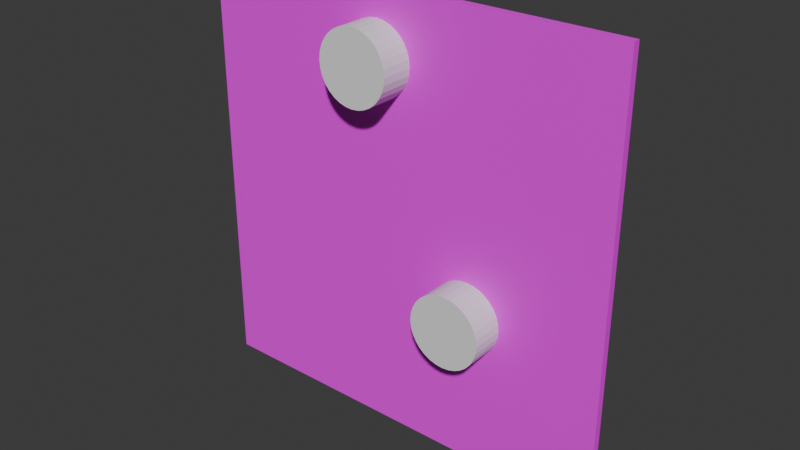 # Source: model.blend  (saved by Blender 4.4.32; exported with 4.5.12 LTS)
import bpy
from mathutils import Matrix  # noqa: F401  (used for matrix-valued properties, if any)

bpy.ops.wm.read_factory_settings(use_empty=True)
scene = bpy.context.scene
scene.name = 'Scene'

# ---- collections
col_collection = bpy.data.collections.new('Collection'); scene.collection.children.link(col_collection)

# ---- images (referenced by path relative to the original .blend; pixels are not part of the script)
import os
ASSET_DIR = os.environ.get("B2B_ASSET_DIR", "")  # directory of the original .blend (textures are referenced by path, not embedded)
HERE = os.path.dirname(os.path.abspath(__file__))  # packed textures are extracted next to this script under _unpacked/

def load_image(name, relpath, width, height, colorspace="sRGB"):
    """Load a texture the original file referenced (path relative to the .blend, or extracted next to this script)."""
    p = next((c for c in (os.path.join(HERE, relpath), os.path.join(ASSET_DIR, relpath)) if relpath and os.path.exists(c)), "")
    if p:
        img = bpy.data.images.load(p, check_existing=True)
        img.name = name
    else:  # same state as the original file: an image datablock whose file is absent (Cycles renders it pink)
        img = bpy.data.images.new(name, width, height)
        img.source = "FILE"
        img.filepath = "//" + (relpath or name)
    img.colorspace_settings.name = colorspace
    return img
img_task04_tagging_01_png = load_image('Task04_Tagging_01.png', 'Task04_Tagging_01.png', 1024, 1024, 'sRGB')

# ---- materials (node trees are filled in below, after node groups)
mat_material_002 = bpy.data.materials.new('Material.002')

# ---- material node trees
mat_material_002.use_nodes = True; mat_material_002.node_tree.nodes.clear()
_N = mat_material_002.node_tree.nodes; _L = mat_material_002.node_tree.links
n0 = _N.new('ShaderNodeBsdfPrincipled'); n0.name = 'Principled BSDF'; n0.location = (10, 300)
n1 = _N.new('ShaderNodeOutputMaterial'); n1.name = 'Material Output'; n1.location = (300, 300)
n2 = _N.new('ShaderNodeTexImage'); n2.name = 'Image Texture'; n2.location = (-280, 280)
n2.image = img_task04_tagging_01_png
_L.new(n0.outputs[0], n1.inputs[0])
_L.new(n2.outputs[0], n0.inputs[0])
n1.is_active_output = True

# ---- world
world_world = bpy.data.worlds.new('World'); scene.world = world_world
world_world.use_nodes = True; world_world.node_tree.nodes.clear()
_N = world_world.node_tree.nodes; _L = world_world.node_tree.links
n0 = _N.new('ShaderNodeOutputWorld'); n0.name = 'World Output'; n0.location = (300, 300)
n1 = _N.new('ShaderNodeBackground'); n1.name = 'Background'; n1.location = (10, 300)
n1.inputs[0].default_value = (0.05088, 0.05088, 0.05088, 1.0)
_L.new(n1.outputs[0], n0.inputs[0])
n0.is_active_output = True
world_world.color = (0.05088, 0.05088, 0.05088)
world_world.sun_shadow_jitter_overblur = 0.0

# ---- meshes
me_cube_002 = bpy.data.meshes.new('Cube.002')
me_cube_002.from_pydata([(-1.0, -1.0, -1.0), (-1.0, -1.0, 1.0), (-1.0, 1.0, -1.0), (-1.0, 1.0, 1.0), (1.0, -1.0, -1.0), (1.0, -1.0, 1.0), (1.0, 1.0, -1.0), (1.0, 1.0, 1.0), (-0.2717, 1.0, 0.7028), (-0.2685, 1.0, 0.6703), (-0.2685, 1.0, 0.7353), (-0.259, 1.0, 0.639), (-0.2436, 1.0, 0.7954), (-0.2436, 1.0, 0.6102), (-0.259, 1.0, 0.7666), (-0.2229, 1.0, 0.5849), (-0.1977, 1.0, 0.8414), (-0.1376, 1.0, 0.5393), (-0.1688, 1.0, 0.5488), (-0.1376, 1.0, 0.8662), (-0.1977, 1.0, 0.5642), (-0.1688, 1.0, 0.8568), (-0.2229, 1.0, 0.8206), (-0.07255, 1.0, 0.5393), (-0.07255, 1.0, 0.8662), (-0.01247, 1.0, 0.5642), (-0.01247, 1.0, 0.8414), (-0.04128, 1.0, 0.5488), (-0.04128, 1.0, 0.8568), (0.03352, 1.0, 0.6102), (0.03352, 1.0, 0.7954), (0.0616, 1.0, 0.7028), (0.0584, 1.0, 0.7353), (0.0584, 1.0, 0.6703), (0.04892, 1.0, 0.7666), (0.04892, 1.0, 0.639), (0.01279, 1.0, 0.8206), (0.01279, 1.0, 0.5849), (-0.1051, 1.0, 0.8694), (-0.1051, 1.0, 0.5361), (-0.2717, -1.0, 0.7028), (-0.2685, -1.0, 0.6703), (-0.2685, -1.0, 0.7353), (-0.2436, -1.0, 0.6102), (-0.2436, -1.0, 0.7954), (-0.259, -1.0, 0.639), (-0.259, -1.0, 0.7666), (-0.1977, -1.0, 0.5642), (-0.1977, -1.0, 0.8414), (-0.1376, -1.0, 0.5393), (-0.1376, -1.0, 0.8662), (-0.1688, -1.0, 0.5488), (-0.1688, -1.0, 0.8568), (-0.2229, -1.0, 0.5849), (-0.2229, -1.0, 0.8206), (-0.07255, -1.0, 0.5393), (-0.07255, -1.0, 0.8662), (-0.01247, -1.0, 0.5642), (-0.01247, -1.0, 0.8414), (-0.04128, -1.0, 0.5488), (-0.04128, -1.0, 0.8568), (0.03352, -1.0, 0.6102), (0.03352, -1.0, 0.7954), (0.0616, -1.0, 0.7028), (0.0584, -1.0, 0.6703), (0.0584, -1.0, 0.7353), (0.04892, -1.0, 0.639), (0.04892, -1.0, 0.7666), (0.01279, -1.0, 0.5849), (0.01279, -1.0, 0.8206), (-0.1051, -1.0, 0.8694), (-0.1051, -1.0, 0.5361), (0.1936, 1.0, -0.3027), (0.1968, 1.0, -0.3352), (0.1968, 1.0, -0.2702), (0.2217, 1.0, -0.3953), (0.2217, 1.0, -0.2101), (0.2063, 1.0, -0.3665), (0.2063, 1.0, -0.2389), (0.2677, 1.0, -0.4413), (0.2677, 1.0, -0.1641), (0.3278, 1.0, -0.4662), (0.3278, 1.0, -0.1392), (0.2965, 1.0, -0.4567), (0.2965, 1.0, -0.1487), (0.2425, 1.0, -0.4206), (0.2425, 1.0, -0.1849), (0.3928, 1.0, -0.4662), (0.3928, 1.0, -0.1392), (0.4529, 1.0, -0.4413), (0.4529, 1.0, -0.1641), (0.4241, 1.0, -0.4567), (0.4241, 1.0, -0.1487), (0.4989, 1.0, -0.3953), (0.4989, 1.0, -0.2101), (0.527, 1.0, -0.3027), (0.5238, 1.0, -0.3352), (0.5238, 1.0, -0.2702), (0.5143, 1.0, -0.3665), (0.5143, 1.0, -0.2389), (0.4782, 1.0, -0.4206), (0.4782, 1.0, -0.1849), (0.3603, 1.0, -0.136), (0.3603, 1.0, -0.4694), (0.1936, -1.0, -0.3027), (0.1968, -1.0, -0.3352), (0.1968, -1.0, -0.2702), (0.2217, -1.0, -0.3953), (0.2217, -1.0, -0.2101), (0.2063, -1.0, -0.3665), (0.2063, -1.0, -0.2389), (0.2677, -1.0, -0.4413), (0.2677, -1.0, -0.1641), (0.3278, -1.0, -0.4662), (0.3278, -1.0, -0.1392), (0.2965, -1.0, -0.4567), (0.2965, -1.0, -0.1487), (0.2425, -1.0, -0.4206), (0.2425, -1.0, -0.1849), (0.3928, -1.0, -0.4662), (0.3928, -1.0, -0.1392), (0.4529, -1.0, -0.4413), (0.4529, -1.0, -0.1641), (0.4241, -1.0, -0.4567), (0.4241, -1.0, -0.1487), (0.4989, -1.0, -0.3953), (0.4989, -1.0, -0.2101), (0.527, -1.0, -0.3027), (0.5238, -1.0, -0.3352), (0.5238, -1.0, -0.2702), (0.5143, -1.0, -0.3665), (0.5143, -1.0, -0.2389), (0.4782, -1.0, -0.4206), (0.4782, -1.0, -0.1849), (0.3603, -1.0, -0.136), (0.3603, -1.0, -0.4694)], [], [(0, 1, 3, 2), (12, 14, 3, 7, 32, 34, 30, 36, 26, 28, 24, 38, 19, 21, 16, 22), (100, 6, 2, 3, 14, 10, 8, 9, 11, 13, 15, 20, 18, 17, 39, 23, 27, 25, 37, 29, 35, 33, 31, 32, 7, 92, 88, 102, 82, 84, 80, 86, 76, 78, 74, 72, 73, 77, 75, 85, 79, 83, 81, 103, 87, 91, 89), (92, 7, 6, 100, 93, 98, 96, 95, 97, 99, 94, 101, 90), (6, 7, 5, 4), (4, 5, 124, 122, 133, 126, 131, 129, 127, 128, 130, 125, 132), (124, 5, 65, 63, 64, 66, 61, 68, 57, 59, 55, 71, 49, 51, 47, 53, 43, 45, 41, 40, 42, 46, 1, 0, 4, 132, 121, 123, 119, 135, 113, 115, 111, 117, 107, 109, 105, 104, 106, 110, 108, 118, 112, 116, 114, 134, 120), (67, 65, 5, 1, 46, 44, 54, 48, 52, 50, 70, 56, 60, 58, 69, 62), (2, 6, 4, 0), (7, 3, 1, 5), (38, 24, 56, 70), (24, 28, 60, 56), (28, 26, 58, 60), (26, 36, 69, 58), (69, 36, 30, 62), (62, 30, 34, 67), (67, 34, 32, 65), (65, 32, 31, 63), (63, 31, 33, 64), (64, 33, 35, 66), (66, 35, 29, 61), (61, 29, 37, 68), (68, 37, 25, 57), (57, 25, 27, 59), (59, 27, 23, 55), (55, 23, 39, 71), (71, 39, 17, 49), (49, 17, 18, 51), (51, 18, 20, 47), (47, 20, 15, 53), (15, 13, 43, 53), (13, 11, 45, 43), (11, 9, 41, 45), (9, 8, 40, 41), (8, 10, 42, 40), (10, 14, 46, 42), (14, 12, 44, 46), (12, 22, 54, 44), (22, 16, 48, 54), (16, 21, 52, 48), (21, 19, 50, 52), (19, 38, 70, 50), (102, 88, 120, 134), (88, 92, 124, 120), (92, 90, 122, 124), (90, 101, 133, 122), (133, 101, 94, 126), (126, 94, 99, 131), (131, 99, 97, 129), (129, 97, 95, 127), (127, 95, 96, 128), (128, 96, 98, 130), (130, 98, 93, 125), (125, 93, 100, 132), (132, 100, 89, 121), (121, 89, 91, 123), (123, 91, 87, 119), (119, 87, 103, 135), (135, 103, 81, 113), (113, 81, 83, 115), (115, 83, 79, 111), (111, 79, 85, 117), (85, 75, 107, 117), (75, 77, 109, 107), (77, 73, 105, 109), (73, 72, 104, 105), (72, 74, 106, 104), (74, 78, 110, 106), (78, 76, 108, 110), (76, 86, 118, 108), (86, 80, 112, 118), (80, 84, 116, 112), (84, 82, 114, 116), (82, 102, 134, 114)])
_uv = me_cube_002.uv_layers.new(name='UVMap')
_uv.uv.foreach_set('vector', [0.375, 0.0, 0.625, 0.0, 0.625, 0.25, 0.375, 0.25, 0.378, 0.8961, 0.3704, 0.8817, 0.0002265, 0.9981, 0.999, 0.9988, 0.5289, 0.8662, 0.5242, 0.8819, 0.5164, 0.8962, 0.5061, 0.9088, 0.4935, 0.9192, 0.4791, 0.9269, 0.4635, 0.9316, 0.4472, 0.9332, 0.431, 0.9316, 0.4154, 0.9268, 0.401, 0.9191, 0.3884, 0.9088, 0.739, 0.2892, 0.9998, -2.959e-05, 0.0009549, -0.0007579, 0.0002265, 0.9981, 0.3704, 0.8817, 0.3656, 0.8661, 0.364, 0.8499, 0.3657, 0.8337, 0.3704, 0.818, 0.3781, 0.8037, 0.3885, 0.791, 0.4011, 0.7807, 0.4155, 0.773, 0.4311, 0.7683, 0.4473, 0.7667, 0.4636, 0.7683, 0.4792, 0.7731, 0.4936, 0.7808, 0.5062, 0.7911, 0.5165, 0.8038, 0.5242, 0.8182, 0.5289, 0.8338, 0.5305, 0.85, 0.5289, 0.8662, 0.999, 0.9988, 0.7118, 0.4249, 0.6962, 0.4296, 0.68, 0.4312, 0.6638, 0.4296, 0.6481, 0.4249, 0.6338, 0.4171, 0.6212, 0.4068, 0.6108, 0.3942, 0.6031, 0.3798, 0.5984, 0.3642, 0.5968, 0.3479, 0.5984, 0.3317, 0.6032, 0.3161, 0.6109, 0.3017, 0.6212, 0.2891, 0.6339, 0.2787, 0.6483, 0.2711, 0.6639, 0.2663, 0.6801, 0.2647, 0.6963, 0.2664, 0.712, 0.2711, 0.7263, 0.2788, 0.7118, 0.4249, 0.999, 0.9988, 0.9998, -2.959e-05, 0.739, 0.2892, 0.7493, 0.3018, 0.757, 0.3162, 0.7617, 0.3318, 0.7633, 0.348, 0.7617, 0.3643, 0.7569, 0.3799, 0.7492, 0.3943, 0.7389, 0.4069, 0.7262, 0.4172, 0.375, 0.5, 0.625, 0.5, 0.625, 0.75, 0.375, 0.75, 0.9999, 0.002127, 1.0, 0.9999, 0.7127, 0.4269, 0.727, 0.4192, 0.7396, 0.4088, 0.75, 0.3962, 0.7576, 0.3819, 0.7624, 0.3663, 0.764, 0.35, 0.7624, 0.3338, 0.7576, 0.3182, 0.75, 0.3038, 0.7396, 0.2912, 0.7127, 0.4269, 1.0, 0.9999, 0.5303, 0.8679, 0.5319, 0.8517, 0.5303, 0.8355, 0.5255, 0.8199, 0.5179, 0.8055, 0.5075, 0.7929, 0.4949, 0.7826, 0.4805, 0.7749, 0.4649, 0.7702, 0.4487, 0.7686, 0.4325, 0.7702, 0.4169, 0.7749, 0.4025, 0.7826, 0.3899, 0.7929, 0.3796, 0.8055, 0.3719, 0.8199, 0.3672, 0.8355, 0.3656, 0.8517, 0.3672, 0.8679, 0.3719, 0.8835, 0.002279, 1.0, 0.002127, 0.002279, 0.9999, 0.002127, 0.7396, 0.2912, 0.727, 0.2809, 0.7126, 0.2732, 0.697, 0.2685, 0.6808, 0.2669, 0.6646, 0.2685, 0.649, 0.2732, 0.6346, 0.2809, 0.622, 0.2913, 0.6117, 0.3039, 0.604, 0.3182, 0.5993, 0.3338, 0.5977, 0.3501, 0.5993, 0.3663, 0.604, 0.3819, 0.6117, 0.3963, 0.622, 0.4089, 0.6346, 0.4192, 0.649, 0.4269, 0.6646, 0.4316, 0.6808, 0.4332, 0.6971, 0.4316, 0.5256, 0.8835, 0.5303, 0.8679, 1.0, 0.9999, 0.002279, 1.0, 0.3719, 0.8835, 0.3796, 0.8979, 0.3899, 0.9105, 0.4025, 0.9209, 0.4169, 0.9285, 0.4325, 0.9333, 0.4487, 0.9349, 0.465, 0.9333, 0.4806, 0.9285, 0.4949, 0.9208, 0.5075, 0.9105, 0.5179, 0.8979, 0.125, 0.5, 0.375, 0.5, 0.375, 0.75, 0.125, 0.75, 0.625, 0.5, 0.875, 0.5, 0.875, 0.75, 0.625, 0.75, 1.0, 0.725, 0.9688, 0.725, 0.9688, 0.775, 1.0, 0.775, 0.9688, 0.725, 0.9375, 0.725, 0.9375, 0.775, 0.9688, 0.775, 0.9375, 0.725, 0.9062, 0.725, 0.9062, 0.775, 0.9375, 0.775, 0.9062, 0.725, 0.875, 0.725, 0.875, 0.775, 0.9062, 0.775, 0.875, 0.775, 0.875, 0.725, 0.8438, 0.725, 0.8438, 0.775, 0.8438, 0.775, 0.8438, 0.725, 0.8125, 0.725, 0.8125, 0.775, 0.8125, 0.775, 0.8125, 0.725, 0.7812, 0.725, 0.7812, 0.775, 0.7812, 0.775, 0.7812, 0.725, 0.75, 0.725, 0.75, 0.775, 0.75, 0.775, 0.75, 0.725, 0.7188, 0.725, 0.7188, 0.775, 0.7188, 0.775, 0.7188, 0.725, 0.6875, 0.725, 0.6875, 0.775, 0.6875, 0.775, 0.6875, 0.725, 0.6562, 0.725, 0.6562, 0.775, 0.6562, 0.775, 0.6562, 0.725, 0.625, 0.725, 0.625, 0.775, 0.625, 0.775, 0.625, 0.725, 0.5938, 0.725, 0.5938, 0.775, 0.5938, 0.775, 0.5938, 0.725, 0.5625, 0.725, 0.5625, 0.775, 0.5625, 0.775, 0.5625, 0.725, 0.5312, 0.725, 0.5312, 0.775, 0.5312, 0.775, 0.5312, 0.725, 0.5, 0.725, 0.5, 0.775, 0.5, 0.775, 0.5, 0.725, 0.4688, 0.725, 0.4688, 0.775, 0.4688, 0.775, 0.4688, 0.725, 0.4375, 0.725, 0.4375, 0.775, 0.4375, 0.775, 0.4375, 0.725, 0.4062, 0.725, 0.4062, 0.775, 0.4062, 0.775, 0.4062, 0.725, 0.375, 0.725, 0.375, 0.775, 0.375, 0.725, 0.3438, 0.725, 0.3438, 0.775, 0.375, 0.775, 0.3438, 0.725, 0.3125, 0.725, 0.3125, 0.775, 0.3438, 0.775, 0.3125, 0.725, 0.2812, 0.725, 0.2812, 0.775, 0.3125, 0.775, 0.2812, 0.725, 0.25, 0.725, 0.25, 0.775, 0.2812, 0.775, 0.25, 0.725, 0.2188, 0.725, 0.2188, 0.775, 0.25, 0.775, 0.2188, 0.725, 0.1875, 0.725, 0.1875, 0.775, 0.2188, 0.775, 0.1875, 0.725, 0.1562, 0.725, 0.1562, 0.775, 0.1875, 0.775, 0.1562, 0.725, 0.125, 0.725, 0.125, 0.775, 0.1562, 0.775, 0.125, 0.725, 0.09375, 0.725, 0.09375, 0.775, 0.125, 0.775, 0.09375, 0.725, 0.0625, 0.725, 0.0625, 0.775, 0.09375, 0.775, 0.0625, 0.725, 0.03125, 0.725, 0.03125, 0.775, 0.0625, 0.775, 0.03125, 0.725, 0.0, 0.725, 0.0, 0.775, 0.03125, 0.775, 1.0, 0.725, 0.9688, 0.725, 0.9688, 0.775, 1.0, 0.775, 0.9688, 0.725, 0.9375, 0.725, 0.9375, 0.775, 0.9688, 0.775, 0.9375, 0.725, 0.9062, 0.725, 0.9062, 0.775, 0.9375, 0.775, 0.9062, 0.725, 0.875, 0.725, 0.875, 0.775, 0.9062, 0.775, 0.875, 0.775, 0.875, 0.725, 0.8438, 0.725, 0.8438, 0.775, 0.8438, 0.775, 0.8438, 0.725, 0.8125, 0.725, 0.8125, 0.775, 0.8125, 0.775, 0.8125, 0.725, 0.7812, 0.725, 0.7812, 0.775, 0.7812, 0.775, 0.7812, 0.725, 0.75, 0.725, 0.75, 0.775, 0.75, 0.775, 0.75, 0.725, 0.7188, 0.725, 0.7188, 0.775, 0.7188, 0.775, 0.7188, 0.725, 0.6875, 0.725, 0.6875, 0.775, 0.6875, 0.775, 0.6875, 0.725, 0.6562, 0.725, 0.6562, 0.775, 0.6562, 0.775, 0.6562, 0.725, 0.625, 0.725, 0.625, 0.775, 0.625, 0.775, 0.625, 0.725, 0.5938, 0.725, 0.5938, 0.775, 0.5938, 0.775, 0.5938, 0.725, 0.5625, 0.725, 0.5625, 0.775, 0.5625, 0.775, 0.5625, 0.725, 0.5312, 0.725, 0.5312, 0.775, 0.5312, 0.775, 0.5312, 0.725, 0.5, 0.725, 0.5, 0.775, 0.5, 0.775, 0.5, 0.725, 0.4688, 0.725, 0.4688, 0.775, 0.4688, 0.775, 0.4688, 0.725, 0.4375, 0.725, 0.4375, 0.775, 0.4375, 0.775, 0.4375, 0.725, 0.4062, 0.725, 0.4062, 0.775, 0.4062, 0.775, 0.4062, 0.725, 0.375, 0.725, 0.375, 0.775, 0.375, 0.725, 0.3438, 0.725, 0.3438, 0.775, 0.375, 0.775, 0.3438, 0.725, 0.3125, 0.725, 0.3125, 0.775, 0.3438, 0.775, 0.3125, 0.725, 0.2812, 0.725, 0.2812, 0.775, 0.3125, 0.775, 0.2812, 0.725, 0.25, 0.725, 0.25, 0.775, 0.2812, 0.775, 0.25, 0.725, 0.2188, 0.725, 0.2188, 0.775, 0.25, 0.775, 0.2188, 0.725, 0.1875, 0.725, 0.1875, 0.775, 0.2188, 0.775, 0.1875, 0.725, 0.1562, 0.725, 0.1562, 0.775, 0.1875, 0.775, 0.1562, 0.725, 0.125, 0.725, 0.125, 0.775, 0.1562, 0.775, 0.125, 0.725, 0.09375, 0.725, 0.09375, 0.775, 0.125, 0.775, 0.09375, 0.725, 0.0625, 0.725, 0.0625, 0.775, 0.09375, 0.775, 0.0625, 0.725, 0.03125, 0.725, 0.03125, 0.775, 0.0625, 0.775, 0.03125, 0.725, 0.0, 0.725, 0.0, 0.775, 0.03125, 0.775])
me_cube_002.materials.append(mat_material_002)
me_cube_002.update()
me_cylinder = bpy.data.meshes.new('Cylinder')
me_cylinder.from_pydata([(0.0, 1.0, -1.0), (0.0, 1.0, 1.0), (0.1951, 0.9808, -1.0), (0.1951, 0.9808, 1.0), (0.3827, 0.9239, -1.0), (0.3827, 0.9239, 1.0), (0.5556, 0.8315, -1.0), (0.5556, 0.8315, 1.0), (0.7071, 0.7071, -1.0), (0.7071, 0.7071, 1.0), (0.8315, 0.5556, -1.0), (0.8315, 0.5556, 1.0), (0.9239, 0.3827, -1.0), (0.9239, 0.3827, 1.0), (0.9808, 0.1951, -1.0), (0.9808, 0.1951, 1.0), (1.0, 0.0, -1.0), (1.0, 0.0, 1.0), (0.9808, -0.1951, -1.0), (0.9808, -0.1951, 1.0), (0.9239, -0.3827, -1.0), (0.9239, -0.3827, 1.0), (0.8315, -0.5556, -1.0), (0.8315, -0.5556, 1.0), (0.7071, -0.7071, -1.0), (0.7071, -0.7071, 1.0), (0.5556, -0.8315, -1.0), (0.5556, -0.8315, 1.0), (0.3827, -0.9239, -1.0), (0.3827, -0.9239, 1.0), (0.1951, -0.9808, -1.0), (0.1951, -0.9808, 1.0), (0.0, -1.0, -1.0), (0.0, -1.0, 1.0), (-0.1951, -0.9808, -1.0), (-0.1951, -0.9808, 1.0), (-0.3827, -0.9239, -1.0), (-0.3827, -0.9239, 1.0), (-0.5556, -0.8315, -1.0), (-0.5556, -0.8315, 1.0), (-0.7071, -0.7071, -1.0), (-0.7071, -0.7071, 1.0), (-0.8315, -0.5556, -1.0), (-0.8315, -0.5556, 1.0), (-0.9239, -0.3827, -1.0), (-0.9239, -0.3827, 1.0), (-0.9808, -0.1951, -1.0), (-0.9808, -0.1951, 1.0), (-1.0, 0.0, -1.0), (-1.0, 0.0, 1.0), (-0.9808, 0.1951, -1.0), (-0.9808, 0.1951, 1.0), (-0.9239, 0.3827, -1.0), (-0.9239, 0.3827, 1.0), (-0.8315, 0.5556, -1.0), (-0.8315, 0.5556, 1.0), (-0.7071, 0.7071, -1.0), (-0.7071, 0.7071, 1.0), (-0.5556, 0.8315, -1.0), (-0.5556, 0.8315, 1.0), (-0.3827, 0.9239, -1.0), (-0.3827, 0.9239, 1.0), (-0.1951, 0.9808, -1.0), (-0.1951, 0.9808, 1.0)], [], [(0, 1, 3, 2), (2, 3, 5, 4), (4, 5, 7, 6), (6, 7, 9, 8), (8, 9, 11, 10), (10, 11, 13, 12), (12, 13, 15, 14), (14, 15, 17, 16), (16, 17, 19, 18), (18, 19, 21, 20), (20, 21, 23, 22), (22, 23, 25, 24), (24, 25, 27, 26), (26, 27, 29, 28), (28, 29, 31, 30), (30, 31, 33, 32), (32, 33, 35, 34), (34, 35, 37, 36), (36, 37, 39, 38), (38, 39, 41, 40), (40, 41, 43, 42), (42, 43, 45, 44), (44, 45, 47, 46), (46, 47, 49, 48), (48, 49, 51, 50), (50, 51, 53, 52), (52, 53, 55, 54), (54, 55, 57, 56), (56, 57, 59, 58), (58, 59, 61, 60), (3, 1, 63, 61, 59, 57, 55, 53, 51, 49, 47, 45, 43, 41, 39, 37, 35, 33, 31, 29, 27, 25, 23, 21, 19, 17, 15, 13, 11, 9, 7, 5), (60, 61, 63, 62), (62, 63, 1, 0), (0, 2, 4, 6, 8, 10, 12, 14, 16, 18, 20, 22, 24, 26, 28, 30, 32, 34, 36, 38, 40, 42, 44, 46, 48, 50, 52, 54, 56, 58, 60, 62)])
_uv = me_cylinder.uv_layers.new(name='UVMap')
_uv.uv.foreach_set('vector', [1.0, 0.5, 1.0, 1.0, 0.9688, 1.0, 0.9688, 0.5, 0.9688, 0.5, 0.9688, 1.0, 0.9375, 1.0, 0.9375, 0.5, 0.9375, 0.5, 0.9375, 1.0, 0.9062, 1.0, 0.9062, 0.5, 0.9062, 0.5, 0.9062, 1.0, 0.875, 1.0, 0.875, 0.5, 0.875, 0.5, 0.875, 1.0, 0.8438, 1.0, 0.8438, 0.5, 0.8438, 0.5, 0.8438, 1.0, 0.8125, 1.0, 0.8125, 0.5, 0.8125, 0.5, 0.8125, 1.0, 0.7812, 1.0, 0.7812, 0.5, 0.7812, 0.5, 0.7812, 1.0, 0.75, 1.0, 0.75, 0.5, 0.75, 0.5, 0.75, 1.0, 0.7188, 1.0, 0.7188, 0.5, 0.7188, 0.5, 0.7188, 1.0, 0.6875, 1.0, 0.6875, 0.5, 0.6875, 0.5, 0.6875, 1.0, 0.6562, 1.0, 0.6562, 0.5, 0.6562, 0.5, 0.6562, 1.0, 0.625, 1.0, 0.625, 0.5, 0.625, 0.5, 0.625, 1.0, 0.5938, 1.0, 0.5938, 0.5, 0.5938, 0.5, 0.5938, 1.0, 0.5625, 1.0, 0.5625, 0.5, 0.5625, 0.5, 0.5625, 1.0, 0.5312, 1.0, 0.5312, 0.5, 0.5312, 0.5, 0.5312, 1.0, 0.5, 1.0, 0.5, 0.5, 0.5, 0.5, 0.5, 1.0, 0.4688, 1.0, 0.4688, 0.5, 0.4688, 0.5, 0.4688, 1.0, 0.4375, 1.0, 0.4375, 0.5, 0.4375, 0.5, 0.4375, 1.0, 0.4062, 1.0, 0.4062, 0.5, 0.4062, 0.5, 0.4062, 1.0, 0.375, 1.0, 0.375, 0.5, 0.375, 0.5, 0.375, 1.0, 0.3438, 1.0, 0.3438, 0.5, 0.3438, 0.5, 0.3438, 1.0, 0.3125, 1.0, 0.3125, 0.5, 0.3125, 0.5, 0.3125, 1.0, 0.2812, 1.0, 0.2812, 0.5, 0.2812, 0.5, 0.2812, 1.0, 0.25, 1.0, 0.25, 0.5, 0.25, 0.5, 0.25, 1.0, 0.2188, 1.0, 0.2188, 0.5, 0.2188, 0.5, 0.2188, 1.0, 0.1875, 1.0, 0.1875, 0.5, 0.1875, 0.5, 0.1875, 1.0, 0.1562, 1.0, 0.1562, 0.5, 0.1562, 0.5, 0.1562, 1.0, 0.125, 1.0, 0.125, 0.5, 0.125, 0.5, 0.125, 1.0, 0.09375, 1.0, 0.09375, 0.5, 0.09375, 0.5, 0.09375, 1.0, 0.0625, 1.0, 0.0625, 0.5, 0.2968, 0.4854, 0.25, 0.49, 0.2032, 0.4854, 0.1582, 0.4717, 0.1167, 0.4496, 0.08029, 0.4197, 0.05045, 0.3833, 0.02827, 0.3418, 0.01461, 0.2968, 0.01, 0.25, 0.01461, 0.2032, 0.02827, 0.1582, 0.05045, 0.1167, 0.08029, 0.08029, 0.1167, 0.05045, 0.1582, 0.02827, 0.2032, 0.01461, 0.25, 0.01, 0.2968, 0.01461, 0.3418, 0.02827, 0.3833, 0.05045, 0.4197, 0.08029, 0.4496, 0.1167, 0.4717, 0.1582, 0.4854, 0.2032, 0.49, 0.25, 0.4854, 0.2968, 0.4717, 0.3418, 0.4496, 0.3833, 0.4197, 0.4197, 0.3833, 0.4496, 0.3418, 0.4717, 0.0625, 0.5, 0.0625, 1.0, 0.03125, 1.0, 0.03125, 0.5, 0.03125, 0.5, 0.03125, 1.0, 0.0, 1.0, 0.0, 0.5, 0.75, 0.49, 0.7968, 0.4854, 0.8418, 0.4717, 0.8833, 0.4496, 0.9197, 0.4197, 0.9496, 0.3833, 0.9717, 0.3418, 0.9854, 0.2968, 0.99, 0.25, 0.9854, 0.2032, 0.9717, 0.1582, 0.9496, 0.1167, 0.9197, 0.08029, 0.8833, 0.05045, 0.8418, 0.02827, 0.7968, 0.01461, 0.75, 0.01, 0.7032, 0.01461, 0.6582, 0.02827, 0.6167, 0.05045, 0.5803, 0.08029, 0.5504, 0.1167, 0.5283, 0.1582, 0.5146, 0.2032, 0.51, 0.25, 0.5146, 0.2968, 0.5283, 0.3418, 0.5504, 0.3833, 0.5803, 0.4197, 0.6167, 0.4496, 0.6582, 0.4717, 0.7032, 0.4854])
me_cylinder.update()
me_cylinder_001 = bpy.data.meshes.new('Cylinder.001')
me_cylinder_001.from_pydata([(0.0, 1.0, -1.0), (0.0, 1.0, 1.0), (0.1951, 0.9808, -1.0), (0.1951, 0.9808, 1.0), (0.3827, 0.9239, -1.0), (0.3827, 0.9239, 1.0), (0.5556, 0.8315, -1.0), (0.5556, 0.8315, 1.0), (0.7071, 0.7071, -1.0), (0.7071, 0.7071, 1.0), (0.8315, 0.5556, -1.0), (0.8315, 0.5556, 1.0), (0.9239, 0.3827, -1.0), (0.9239, 0.3827, 1.0), (0.9808, 0.1951, -1.0), (0.9808, 0.1951, 1.0), (1.0, 0.0, -1.0), (1.0, 0.0, 1.0), (0.9808, -0.1951, -1.0), (0.9808, -0.1951, 1.0), (0.9239, -0.3827, -1.0), (0.9239, -0.3827, 1.0), (0.8315, -0.5556, -1.0), (0.8315, -0.5556, 1.0), (0.7071, -0.7071, -1.0), (0.7071, -0.7071, 1.0), (0.5556, -0.8315, -1.0), (0.5556, -0.8315, 1.0), (0.3827, -0.9239, -1.0), (0.3827, -0.9239, 1.0), (0.1951, -0.9808, -1.0), (0.1951, -0.9808, 1.0), (0.0, -1.0, -1.0), (0.0, -1.0, 1.0), (-0.1951, -0.9808, -1.0), (-0.1951, -0.9808, 1.0), (-0.3827, -0.9239, -1.0), (-0.3827, -0.9239, 1.0), (-0.5556, -0.8315, -1.0), (-0.5556, -0.8315, 1.0), (-0.7071, -0.7071, -1.0), (-0.7071, -0.7071, 1.0), (-0.8315, -0.5556, -1.0), (-0.8315, -0.5556, 1.0), (-0.9239, -0.3827, -1.0), (-0.9239, -0.3827, 1.0), (-0.9808, -0.1951, -1.0), (-0.9808, -0.1951, 1.0), (-1.0, 0.0, -1.0), (-1.0, 0.0, 1.0), (-0.9808, 0.1951, -1.0), (-0.9808, 0.1951, 1.0), (-0.9239, 0.3827, -1.0), (-0.9239, 0.3827, 1.0), (-0.8315, 0.5556, -1.0), (-0.8315, 0.5556, 1.0), (-0.7071, 0.7071, -1.0), (-0.7071, 0.7071, 1.0), (-0.5556, 0.8315, -1.0), (-0.5556, 0.8315, 1.0), (-0.3827, 0.9239, -1.0), (-0.3827, 0.9239, 1.0), (-0.1951, 0.9808, -1.0), (-0.1951, 0.9808, 1.0)], [], [(0, 1, 3, 2), (2, 3, 5, 4), (4, 5, 7, 6), (6, 7, 9, 8), (8, 9, 11, 10), (10, 11, 13, 12), (12, 13, 15, 14), (14, 15, 17, 16), (16, 17, 19, 18), (18, 19, 21, 20), (20, 21, 23, 22), (22, 23, 25, 24), (24, 25, 27, 26), (26, 27, 29, 28), (28, 29, 31, 30), (30, 31, 33, 32), (32, 33, 35, 34), (34, 35, 37, 36), (36, 37, 39, 38), (38, 39, 41, 40), (40, 41, 43, 42), (42, 43, 45, 44), (44, 45, 47, 46), (46, 47, 49, 48), (48, 49, 51, 50), (50, 51, 53, 52), (52, 53, 55, 54), (54, 55, 57, 56), (56, 57, 59, 58), (58, 59, 61, 60), (3, 1, 63, 61, 59, 57, 55, 53, 51, 49, 47, 45, 43, 41, 39, 37, 35, 33, 31, 29, 27, 25, 23, 21, 19, 17, 15, 13, 11, 9, 7, 5), (60, 61, 63, 62), (62, 63, 1, 0), (0, 2, 4, 6, 8, 10, 12, 14, 16, 18, 20, 22, 24, 26, 28, 30, 32, 34, 36, 38, 40, 42, 44, 46, 48, 50, 52, 54, 56, 58, 60, 62)])
_uv = me_cylinder_001.uv_layers.new(name='UVMap')
_uv.uv.foreach_set('vector', [1.0, 0.5, 1.0, 1.0, 0.9688, 1.0, 0.9688, 0.5, 0.9688, 0.5, 0.9688, 1.0, 0.9375, 1.0, 0.9375, 0.5, 0.9375, 0.5, 0.9375, 1.0, 0.9062, 1.0, 0.9062, 0.5, 0.9062, 0.5, 0.9062, 1.0, 0.875, 1.0, 0.875, 0.5, 0.875, 0.5, 0.875, 1.0, 0.8438, 1.0, 0.8438, 0.5, 0.8438, 0.5, 0.8438, 1.0, 0.8125, 1.0, 0.8125, 0.5, 0.8125, 0.5, 0.8125, 1.0, 0.7812, 1.0, 0.7812, 0.5, 0.7812, 0.5, 0.7812, 1.0, 0.75, 1.0, 0.75, 0.5, 0.75, 0.5, 0.75, 1.0, 0.7188, 1.0, 0.7188, 0.5, 0.7188, 0.5, 0.7188, 1.0, 0.6875, 1.0, 0.6875, 0.5, 0.6875, 0.5, 0.6875, 1.0, 0.6562, 1.0, 0.6562, 0.5, 0.6562, 0.5, 0.6562, 1.0, 0.625, 1.0, 0.625, 0.5, 0.625, 0.5, 0.625, 1.0, 0.5938, 1.0, 0.5938, 0.5, 0.5938, 0.5, 0.5938, 1.0, 0.5625, 1.0, 0.5625, 0.5, 0.5625, 0.5, 0.5625, 1.0, 0.5312, 1.0, 0.5312, 0.5, 0.5312, 0.5, 0.5312, 1.0, 0.5, 1.0, 0.5, 0.5, 0.5, 0.5, 0.5, 1.0, 0.4688, 1.0, 0.4688, 0.5, 0.4688, 0.5, 0.4688, 1.0, 0.4375, 1.0, 0.4375, 0.5, 0.4375, 0.5, 0.4375, 1.0, 0.4062, 1.0, 0.4062, 0.5, 0.4062, 0.5, 0.4062, 1.0, 0.375, 1.0, 0.375, 0.5, 0.375, 0.5, 0.375, 1.0, 0.3438, 1.0, 0.3438, 0.5, 0.3438, 0.5, 0.3438, 1.0, 0.3125, 1.0, 0.3125, 0.5, 0.3125, 0.5, 0.3125, 1.0, 0.2812, 1.0, 0.2812, 0.5, 0.2812, 0.5, 0.2812, 1.0, 0.25, 1.0, 0.25, 0.5, 0.25, 0.5, 0.25, 1.0, 0.2188, 1.0, 0.2188, 0.5, 0.2188, 0.5, 0.2188, 1.0, 0.1875, 1.0, 0.1875, 0.5, 0.1875, 0.5, 0.1875, 1.0, 0.1562, 1.0, 0.1562, 0.5, 0.1562, 0.5, 0.1562, 1.0, 0.125, 1.0, 0.125, 0.5, 0.125, 0.5, 0.125, 1.0, 0.09375, 1.0, 0.09375, 0.5, 0.09375, 0.5, 0.09375, 1.0, 0.0625, 1.0, 0.0625, 0.5, 0.2968, 0.4854, 0.25, 0.49, 0.2032, 0.4854, 0.1582, 0.4717, 0.1167, 0.4496, 0.08029, 0.4197, 0.05045, 0.3833, 0.02827, 0.3418, 0.01461, 0.2968, 0.01, 0.25, 0.01461, 0.2032, 0.02827, 0.1582, 0.05045, 0.1167, 0.08029, 0.08029, 0.1167, 0.05045, 0.1582, 0.02827, 0.2032, 0.01461, 0.25, 0.01, 0.2968, 0.01461, 0.3418, 0.02827, 0.3833, 0.05045, 0.4197, 0.08029, 0.4496, 0.1167, 0.4717, 0.1582, 0.4854, 0.2032, 0.49, 0.25, 0.4854, 0.2968, 0.4717, 0.3418, 0.4496, 0.3833, 0.4197, 0.4197, 0.3833, 0.4496, 0.3418, 0.4717, 0.0625, 0.5, 0.0625, 1.0, 0.03125, 1.0, 0.03125, 0.5, 0.03125, 0.5, 0.03125, 1.0, 0.0, 1.0, 0.0, 0.5, 0.75, 0.49, 0.7968, 0.4854, 0.8418, 0.4717, 0.8833, 0.4496, 0.9197, 0.4197, 0.9496, 0.3833, 0.9717, 0.3418, 0.9854, 0.2968, 0.99, 0.25, 0.9854, 0.2032, 0.9717, 0.1582, 0.9496, 0.1167, 0.9197, 0.08029, 0.8833, 0.05045, 0.8418, 0.02827, 0.7968, 0.01461, 0.75, 0.01, 0.7032, 0.01461, 0.6582, 0.02827, 0.6167, 0.05045, 0.5803, 0.08029, 0.5504, 0.1167, 0.5283, 0.1582, 0.5146, 0.2032, 0.51, 0.25, 0.5146, 0.2968, 0.5283, 0.3418, 0.5504, 0.3833, 0.5803, 0.4197, 0.6167, 0.4496, 0.6582, 0.4717, 0.7032, 0.4854])
me_cylinder_001.update()

# ---- objects
ob_cube_001 = bpy.data.objects.new('Cube.001', me_cube_002)
ob_cylinder = bpy.data.objects.new('Cylinder', me_cylinder)
ob_cylinder_001 = bpy.data.objects.new('Cylinder.001', me_cylinder_001)

# ---- transforms, parenting, visibility, modifiers, constraints
ob_cube_001.location = (0.3, 0.0, 0.3)
ob_cube_001.scale = (0.3, 0.005, 0.3)
ob_cylinder.location = (0.2685, 0.0, 0.5108)
ob_cylinder.rotation_euler = (1.571, 0.0, 0.0)
ob_cylinder.scale = (0.05, 0.05, 0.05)
ob_cylinder_001.location = (0.4081, 0.0, 0.2092)
ob_cylinder_001.rotation_euler = (1.571, 0.0, 0.0)
ob_cylinder_001.scale = (0.05, 0.05, 0.05)

# ---- collection membership
col_collection.objects.link(ob_cube_001)
col_collection.objects.link(ob_cylinder)
col_collection.objects.link(ob_cylinder_001)

# ---- scene / render settings (as saved in the file)
scene.frame_start = 1; scene.frame_end = 250; scene.frame_set(1)
scene.render.engine = 'BLENDER_EEVEE_NEXT'
bpy.context.view_layer.update()

# ---- added for rendering (the .blend has no active camera and no usable light): camera, sun
cam_auto = bpy.data.cameras.new('AutoCamera')
cam_auto.lens = 50.0
cam_auto.sensor_width = 36.0
cam_auto.clip_end = 1000.0
ob_auto_camera = bpy.data.objects.new('AutoCamera', cam_auto)
scene.collection.objects.link(ob_auto_camera)
ob_auto_camera.location = (1.09051, -0.948615, 0.93241)
ob_auto_camera.rotation_euler = (1.09748, -7.21219e-08, 0.694738)
scene.camera = ob_auto_camera
light_auto_sun = bpy.data.lights.new('AutoSun', 'SUN')
light_auto_sun.energy = 3.0
light_auto_sun.angle = 0.0523599
ob_auto_sun = bpy.data.objects.new('AutoSun', light_auto_sun)
scene.collection.objects.link(ob_auto_sun)
ob_auto_sun.rotation_euler = (0.872665, 0.174533, 0.523599)
bpy.context.view_layer.update()
